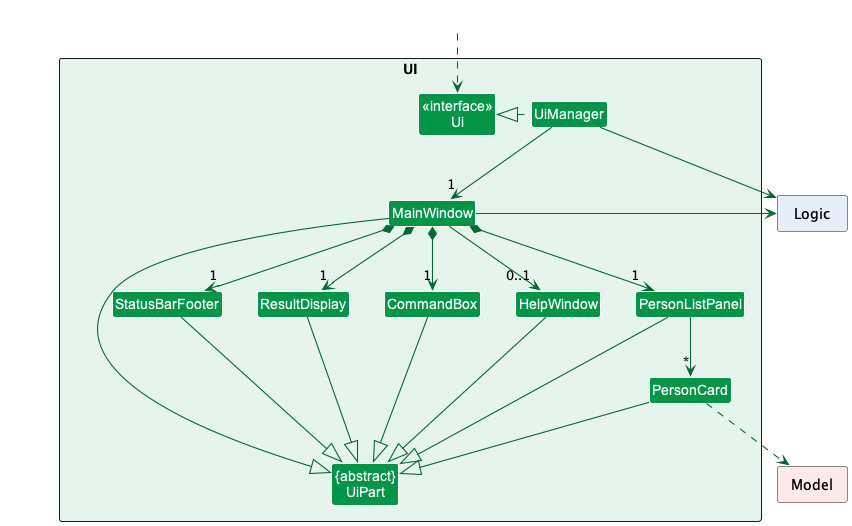

The diagram above was rendered by PlantUML. Its source (embedded in the PNG):
@startuml
!include style.puml
skinparam arrowThickness 1.1
skinparam arrowColor UI_COLOR_DARK
skinparam classBackgroundColor UI_COLOR

package UI <<Rectangle>> UI_COLOR_BACKGROUND {
Class "<<interface>>\nUi" as Ui
Class "{abstract}\nUiPart" as UiPart
Class UiManager
Class MainWindow
Class HelpWindow
Class ResultDisplay
Class PersonListPanel
Class PersonCard
Class StatusBarFooter
Class CommandBox
}

package Model <<Rectangle>> MODEL_COLOR_BACKGROUND {
}

package Logic <<Rectangle>> LOGIC_COLOR_BACKGROUND {
}

Class HiddenOutside #FFFFFF
HiddenOutside ..> Ui

UiManager .left.|> Ui
UiManager -down-> "1" MainWindow
MainWindow *-down->  "1" CommandBox
MainWindow *-down-> "1" ResultDisplay
MainWindow *-down-> "1" PersonListPanel
MainWindow *-down-> "1" StatusBarFooter
MainWindow --> "0..1" HelpWindow

PersonListPanel -down-> "*" PersonCard

MainWindow -left-|> UiPart

ResultDisplay --|> UiPart
CommandBox --|> UiPart
PersonListPanel --|> UiPart
PersonCard --|> UiPart
StatusBarFooter --|> UiPart
HelpWindow --|> UiPart

PersonCard ..> Model
UiManager -right-> Logic
MainWindow -right-> Logic

PersonListPanel -[hidden]left- HelpWindow
HelpWindow -[hidden]left- CommandBox
CommandBox -[hidden]left- ResultDisplay
ResultDisplay -[hidden]left- StatusBarFooter

MainWindow -[hidden]-|> UiPart
@enduml